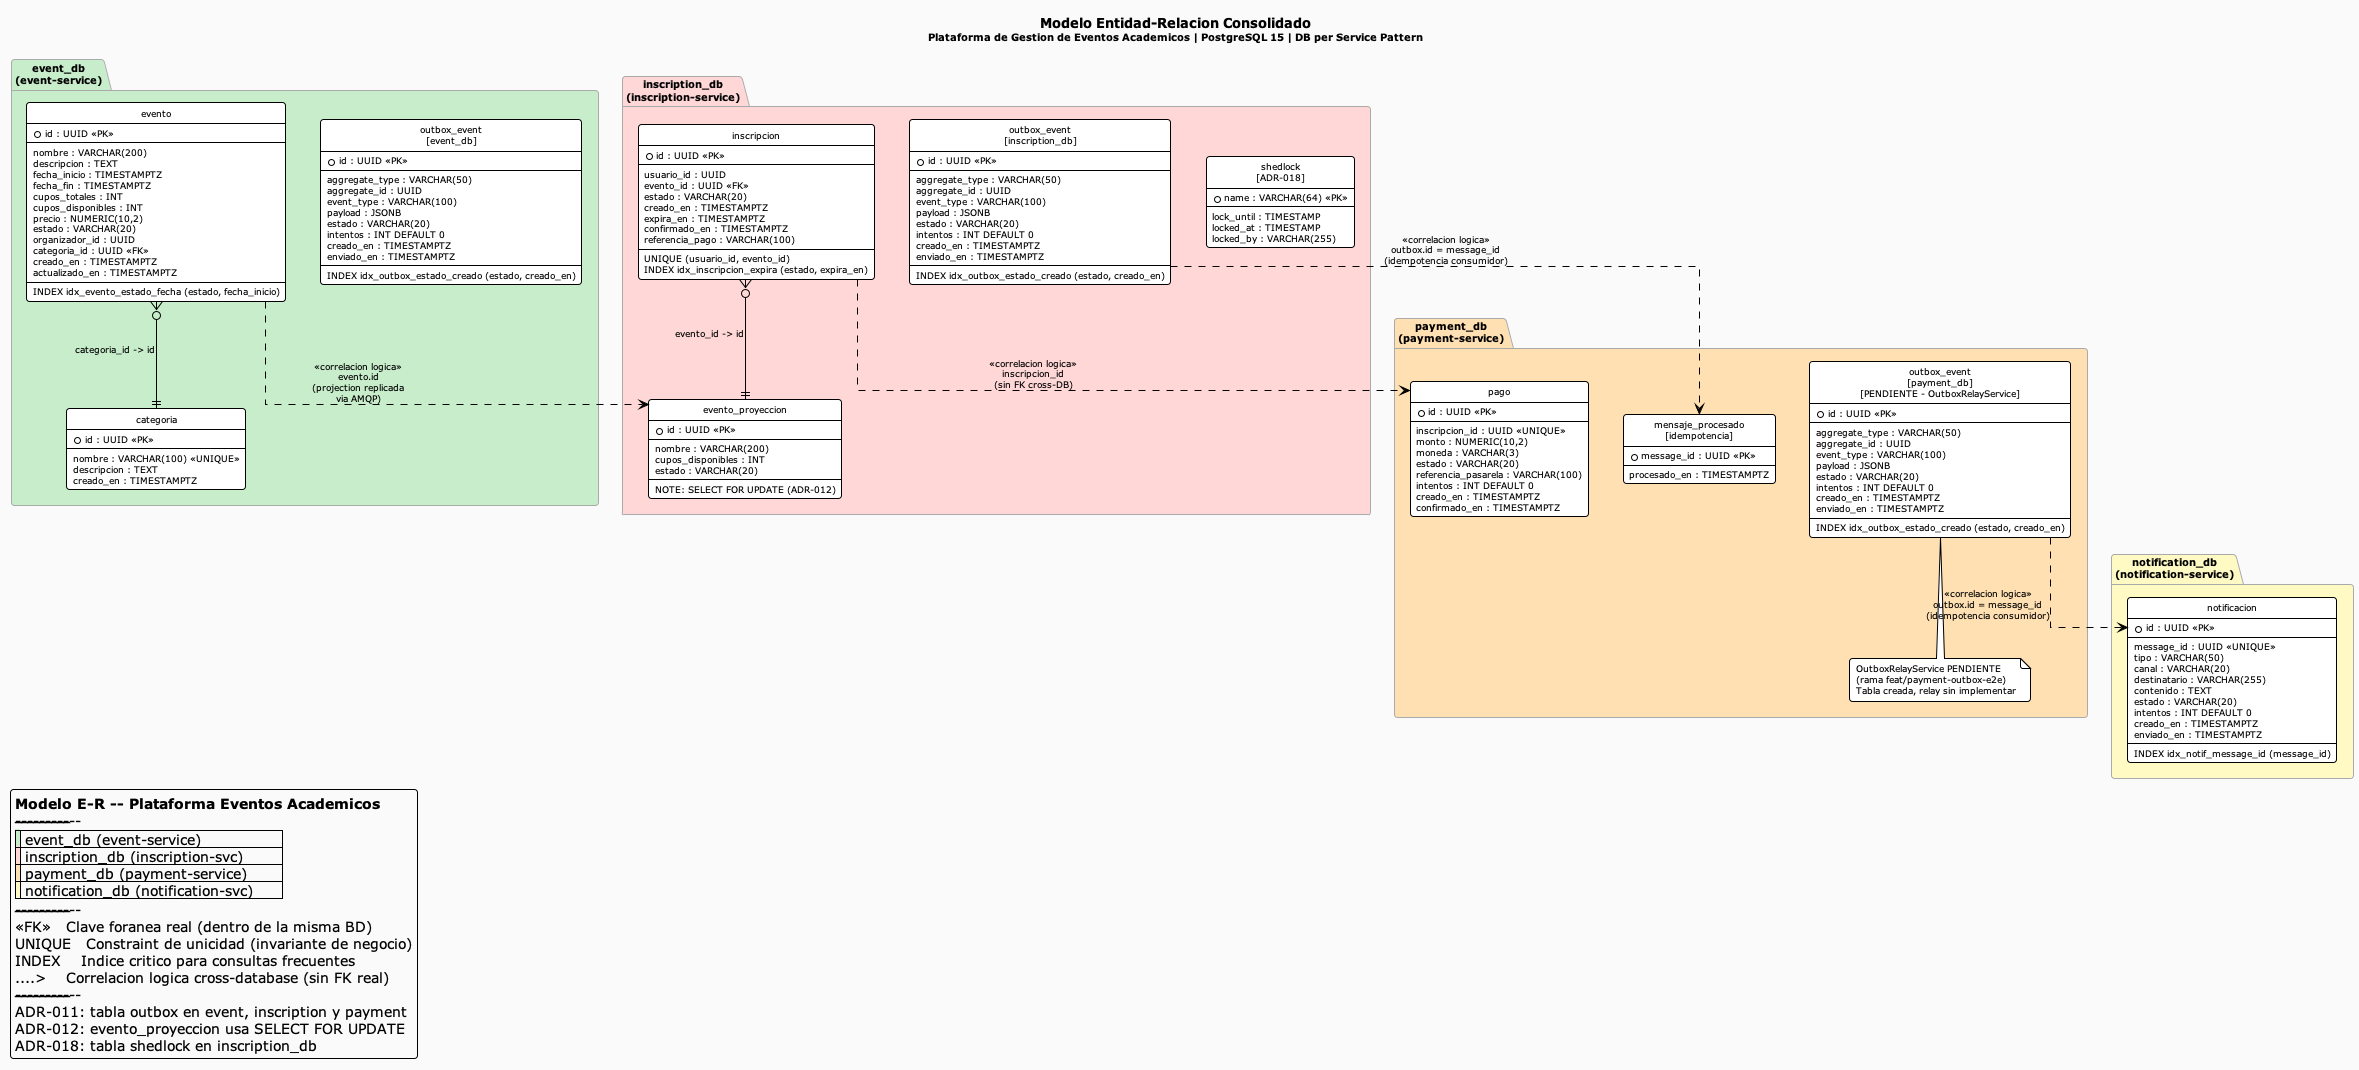

The diagram above was rendered by PlantUML. Its source (embedded in the PNG):
@startuml er-consolidado
' Modelo Entidad-Relacion Consolidado
' Plataforma de Gestion de Eventos Academicos
' PostgreSQL 15 | DB per Service Pattern | 4 bases de datos
'
' ADR-011: Transactional Outbox (tabla outbox replicada en 3 servicios)
' ADR-012: Pessimistic Lock (evento.cupos_disponibles en inscription_db)
' ADR-018: ShedLock (tabla shedlock en inscription_db)
'
' Generado: 2026-05-22

!theme plain
hide circle
skinparam linetype ortho
skinparam defaultFontSize 9
skinparam shadowing false
skinparam roundcorner 6
skinparam backgroundColor #FAFAFA
skinparam EntityBackgroundColor #FFFFFF
skinparam EntityBorderColor #888888
skinparam EntityFontSize 9
skinparam PackageBorderColor #AAAAAA
skinparam PackageFontSize 10

title
  <b><size:13>Modelo Entidad-Relacion Consolidado</size></b>
  <size:10>Plataforma de Gestion de Eventos Academicos | PostgreSQL 15 | DB per Service Pattern</size>
end title

' ====================================================================
' event_db
' ====================================================================
package "event_db\n(event-service)" as db_event #C8EDCB {

  entity "categoria" as cat {
    * id : UUID <<PK>>
    --
    nombre : VARCHAR(100) <<UNIQUE>>
    descripcion : TEXT
    creado_en : TIMESTAMPTZ
  }

  entity "evento" as evt {
    * id : UUID <<PK>>
    --
    nombre : VARCHAR(200)
    descripcion : TEXT
    fecha_inicio : TIMESTAMPTZ
    fecha_fin : TIMESTAMPTZ
    cupos_totales : INT
    cupos_disponibles : INT
    precio : NUMERIC(10,2)
    estado : VARCHAR(20)
    organizador_id : UUID
    categoria_id : UUID <<FK>>
    creado_en : TIMESTAMPTZ
    actualizado_en : TIMESTAMPTZ
    --
    INDEX idx_evento_estado_fecha (estado, fecha_inicio)
  }

  entity "outbox_event\n[event_db]" as outbox_evt {
    * id : UUID <<PK>>
    --
    aggregate_type : VARCHAR(50)
    aggregate_id : UUID
    event_type : VARCHAR(100)
    payload : JSONB
    estado : VARCHAR(20)
    intentos : INT DEFAULT 0
    creado_en : TIMESTAMPTZ
    enviado_en : TIMESTAMPTZ
    --
    INDEX idx_outbox_estado_creado (estado, creado_en)
  }

  evt }o--|| cat : "categoria_id -> id"
}

' ====================================================================
' inscription_db
' ====================================================================
package "inscription_db\n(inscription-service)" as db_ins #FFD7D7 {

  entity "evento_proyeccion" as evt_proj {
    * id : UUID <<PK>>
    --
    nombre : VARCHAR(200)
    cupos_disponibles : INT
    estado : VARCHAR(20)
    --
    NOTE: SELECT FOR UPDATE (ADR-012)
  }

  entity "inscripcion" as ins {
    * id : UUID <<PK>>
    --
    usuario_id : UUID
    evento_id : UUID <<FK>>
    estado : VARCHAR(20)
    creado_en : TIMESTAMPTZ
    expira_en : TIMESTAMPTZ
    confirmado_en : TIMESTAMPTZ
    referencia_pago : VARCHAR(100)
    --
    UNIQUE (usuario_id, evento_id)
    INDEX idx_inscripcion_expira (estado, expira_en)
  }

  entity "outbox_event\n[inscription_db]" as outbox_ins {
    * id : UUID <<PK>>
    --
    aggregate_type : VARCHAR(50)
    aggregate_id : UUID
    event_type : VARCHAR(100)
    payload : JSONB
    estado : VARCHAR(20)
    intentos : INT DEFAULT 0
    creado_en : TIMESTAMPTZ
    enviado_en : TIMESTAMPTZ
    --
    INDEX idx_outbox_estado_creado (estado, creado_en)
  }

  entity "shedlock\n[ADR-018]" as shedlock {
    * name : VARCHAR(64) <<PK>>
    --
    lock_until : TIMESTAMP
    locked_at : TIMESTAMP
    locked_by : VARCHAR(255)
  }

  ins }o--|| evt_proj : "evento_id -> id"
}

' ====================================================================
' payment_db
' ====================================================================
package "payment_db\n(payment-service)" as db_pay #FFE0B2 {

  entity "pago" as pago {
    * id : UUID <<PK>>
    --
    inscripcion_id : UUID <<UNIQUE>>
    monto : NUMERIC(10,2)
    moneda : VARCHAR(3)
    estado : VARCHAR(20)
    referencia_pasarela : VARCHAR(100)
    intentos : INT DEFAULT 0
    creado_en : TIMESTAMPTZ
    confirmado_en : TIMESTAMPTZ
  }

  entity "mensaje_procesado\n[idempotencia]" as msg_proc {
    * message_id : UUID <<PK>>
    --
    procesado_en : TIMESTAMPTZ
  }

  entity "outbox_event\n[payment_db]\n[PENDIENTE - OutboxRelayService]" as outbox_pay {
    * id : UUID <<PK>>
    --
    aggregate_type : VARCHAR(50)
    aggregate_id : UUID
    event_type : VARCHAR(100)
    payload : JSONB
    estado : VARCHAR(20)
    intentos : INT DEFAULT 0
    creado_en : TIMESTAMPTZ
    enviado_en : TIMESTAMPTZ
    --
    INDEX idx_outbox_estado_creado (estado, creado_en)
  }

  note bottom of outbox_pay
    OutboxRelayService PENDIENTE
    (rama feat/payment-outbox-e2e)
    Tabla creada, relay sin implementar
  end note
}

' ====================================================================
' notification_db
' ====================================================================
package "notification_db\n(notification-service)" as db_notif #FFF9C4 {

  entity "notificacion" as notif {
    * id : UUID <<PK>>
    --
    message_id : UUID <<UNIQUE>>
    tipo : VARCHAR(50)
    canal : VARCHAR(20)
    destinatario : VARCHAR(255)
    contenido : TEXT
    estado : VARCHAR(20)
    intentos : INT DEFAULT 0
    creado_en : TIMESTAMPTZ
    enviado_en : TIMESTAMPTZ
    --
    INDEX idx_notif_message_id (message_id)
  }
}

' ====================================================================
' CORRELACIONES LOGICAS CROSS-DATABASE
' (no son FKs reales -- DB per Service Pattern)
' ====================================================================

evt ..> evt_proj : "<<correlacion logica>>\nevento.id\n(projection replicada\nvia AMQP)"

ins ..> pago : "<<correlacion logica>>\ninscripcion_id\n(sin FK cross-DB)"

outbox_ins ..> msg_proc : "<<correlacion logica>>\noutbox.id = message_id\n(idempotencia consumidor)"

outbox_pay ..> notif : "<<correlacion logica>>\noutbox.id = message_id\n(idempotencia consumidor)"

' ====================================================================
' LEYENDA
' ====================================================================
legend bottom left
  <b>Modelo E-R -- Plataforma Eventos Academicos</b>
  -----------------------------------------------
  |<back:#C8EDCB> </back>| event_db (event-service)           |
  |<back:#FFD7D7> </back>| inscription_db (inscription-svc)   |
  |<back:#FFE0B2> </back>| payment_db (payment-service)       |
  |<back:#FFF9C4> </back>| notification_db (notification-svc) |
  -----------------------------------------------
  <<FK>>   Clave foranea real (dentro de la misma BD)
  UNIQUE   Constraint de unicidad (invariante de negocio)
  INDEX    Indice critico para consultas frecuentes
  ....>    Correlacion logica cross-database (sin FK real)
  -----------------------------------------------
  ADR-011: tabla outbox en event, inscription y payment
  ADR-012: evento_proyeccion usa SELECT FOR UPDATE
  ADR-018: tabla shedlock en inscription_db
end legend

@enduml